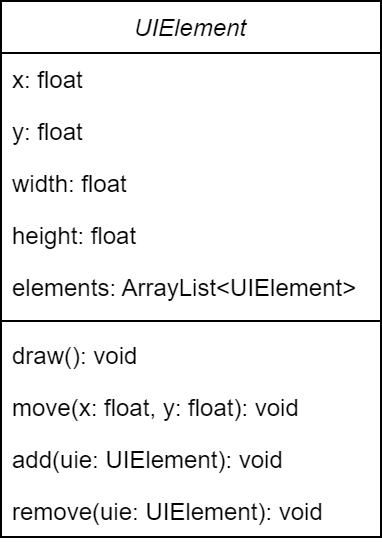

The diagram above was exported from draw.io. Its source (the exported page's mxGraphModel, read from the mxfile embedded in the PNG):
<mxGraphModel dx="625" dy="333" grid="1" gridSize="10" guides="1" tooltips="1" connect="1" arrows="1" fold="1" page="1" pageScale="1" pageWidth="827" pageHeight="1169" math="0" shadow="0">
  <root>
    <mxCell id="WIyWlLk6GJQsqaUBKTNV-0" />
    <mxCell id="WIyWlLk6GJQsqaUBKTNV-1" parent="WIyWlLk6GJQsqaUBKTNV-0" />
    <mxCell id="zkfFHV4jXpPFQw0GAbJ--0" value="UIElement" style="swimlane;fontStyle=2;align=center;verticalAlign=top;childLayout=stackLayout;horizontal=1;startSize=26;horizontalStack=0;resizeParent=1;resizeLast=0;collapsible=1;marginBottom=0;rounded=0;shadow=0;strokeWidth=1;" parent="WIyWlLk6GJQsqaUBKTNV-1" vertex="1">
      <mxGeometry x="220" y="120" width="190" height="268" as="geometry">
        <mxRectangle x="230" y="140" width="160" height="26" as="alternateBounds" />
      </mxGeometry>
    </mxCell>
    <mxCell id="zkfFHV4jXpPFQw0GAbJ--1" value="x: float" style="text;align=left;verticalAlign=top;spacingLeft=4;spacingRight=4;overflow=hidden;rotatable=0;points=[[0,0.5],[1,0.5]];portConstraint=eastwest;" parent="zkfFHV4jXpPFQw0GAbJ--0" vertex="1">
      <mxGeometry y="26" width="190" height="26" as="geometry" />
    </mxCell>
    <mxCell id="zkfFHV4jXpPFQw0GAbJ--2" value="y: float" style="text;align=left;verticalAlign=top;spacingLeft=4;spacingRight=4;overflow=hidden;rotatable=0;points=[[0,0.5],[1,0.5]];portConstraint=eastwest;rounded=0;shadow=0;html=0;" parent="zkfFHV4jXpPFQw0GAbJ--0" vertex="1">
      <mxGeometry y="52" width="190" height="26" as="geometry" />
    </mxCell>
    <mxCell id="zkfFHV4jXpPFQw0GAbJ--3" value="width: float" style="text;align=left;verticalAlign=top;spacingLeft=4;spacingRight=4;overflow=hidden;rotatable=0;points=[[0,0.5],[1,0.5]];portConstraint=eastwest;rounded=0;shadow=0;html=0;" parent="zkfFHV4jXpPFQw0GAbJ--0" vertex="1">
      <mxGeometry y="78" width="190" height="26" as="geometry" />
    </mxCell>
    <mxCell id="A743hbOz0MgO8bbZ8c16-0" value="height: float" style="text;align=left;verticalAlign=top;spacingLeft=4;spacingRight=4;overflow=hidden;rotatable=0;points=[[0,0.5],[1,0.5]];portConstraint=eastwest;rounded=0;shadow=0;html=0;" vertex="1" parent="zkfFHV4jXpPFQw0GAbJ--0">
      <mxGeometry y="104" width="190" height="26" as="geometry" />
    </mxCell>
    <mxCell id="A743hbOz0MgO8bbZ8c16-1" value="elements: ArrayList&lt;UIElement&gt;" style="text;align=left;verticalAlign=top;spacingLeft=4;spacingRight=4;overflow=hidden;rotatable=0;points=[[0,0.5],[1,0.5]];portConstraint=eastwest;rounded=0;shadow=0;html=0;" vertex="1" parent="zkfFHV4jXpPFQw0GAbJ--0">
      <mxGeometry y="130" width="190" height="26" as="geometry" />
    </mxCell>
    <mxCell id="zkfFHV4jXpPFQw0GAbJ--4" value="" style="line;html=1;strokeWidth=1;align=left;verticalAlign=middle;spacingTop=-1;spacingLeft=3;spacingRight=3;rotatable=0;labelPosition=right;points=[];portConstraint=eastwest;" parent="zkfFHV4jXpPFQw0GAbJ--0" vertex="1">
      <mxGeometry y="156" width="190" height="8" as="geometry" />
    </mxCell>
    <mxCell id="zkfFHV4jXpPFQw0GAbJ--5" value="draw(): void" style="text;align=left;verticalAlign=top;spacingLeft=4;spacingRight=4;overflow=hidden;rotatable=0;points=[[0,0.5],[1,0.5]];portConstraint=eastwest;" parent="zkfFHV4jXpPFQw0GAbJ--0" vertex="1">
      <mxGeometry y="164" width="190" height="26" as="geometry" />
    </mxCell>
    <mxCell id="A743hbOz0MgO8bbZ8c16-3" value="move(x: float, y: float): void" style="text;align=left;verticalAlign=top;spacingLeft=4;spacingRight=4;overflow=hidden;rotatable=0;points=[[0,0.5],[1,0.5]];portConstraint=eastwest;" vertex="1" parent="zkfFHV4jXpPFQw0GAbJ--0">
      <mxGeometry y="190" width="190" height="26" as="geometry" />
    </mxCell>
    <mxCell id="A743hbOz0MgO8bbZ8c16-4" value="add(uie: UIElement): void" style="text;align=left;verticalAlign=top;spacingLeft=4;spacingRight=4;overflow=hidden;rotatable=0;points=[[0,0.5],[1,0.5]];portConstraint=eastwest;" vertex="1" parent="zkfFHV4jXpPFQw0GAbJ--0">
      <mxGeometry y="216" width="190" height="26" as="geometry" />
    </mxCell>
    <mxCell id="A743hbOz0MgO8bbZ8c16-2" value="remove(uie: UIElement): void" style="text;align=left;verticalAlign=top;spacingLeft=4;spacingRight=4;overflow=hidden;rotatable=0;points=[[0,0.5],[1,0.5]];portConstraint=eastwest;" vertex="1" parent="zkfFHV4jXpPFQw0GAbJ--0">
      <mxGeometry y="242" width="190" height="26" as="geometry" />
    </mxCell>
  </root>
</mxGraphModel>